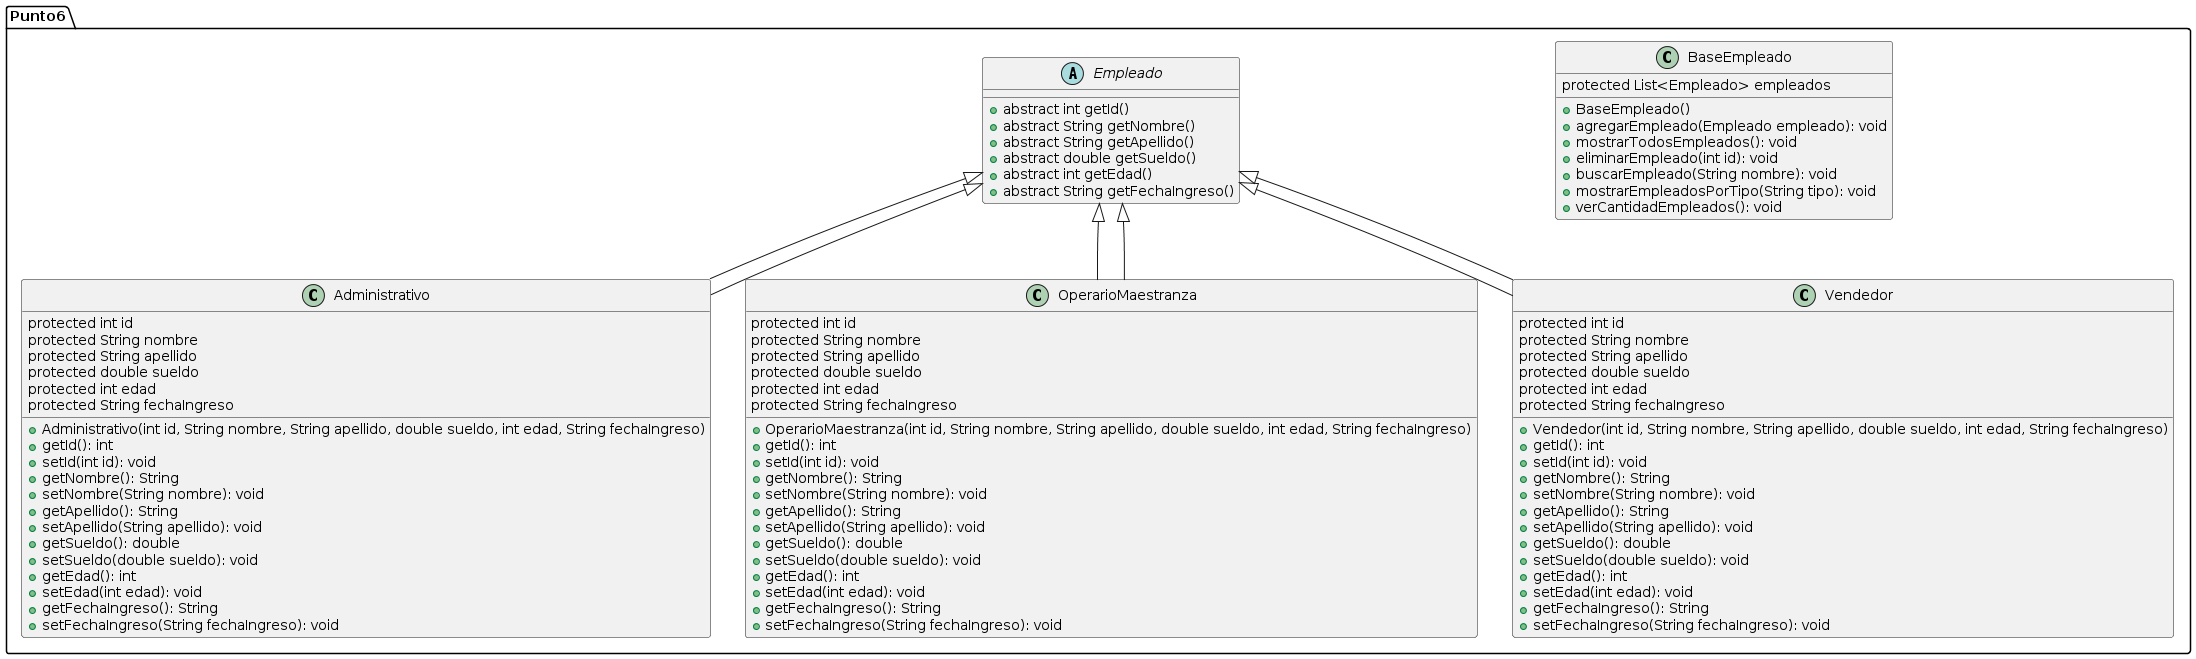

The diagram above was rendered by PlantUML. Its source (embedded in the PNG):
@startuml
package Punto6 {

    abstract class Empleado {
        + abstract int getId()
        + abstract String getNombre()
        + abstract String getApellido()
        + abstract double getSueldo()
        + abstract int getEdad()
        + abstract String getFechaIngreso()
    }

    class Administrativo extends Empleado {
        protected int id
        protected String nombre
        protected String apellido
        protected double sueldo
        protected int edad
        protected String fechaIngreso

        + Administrativo(int id, String nombre, String apellido, double sueldo, int edad, String fechaIngreso)
        + getId(): int
        + setId(int id): void
        + getNombre(): String
        + setNombre(String nombre): void
        + getApellido(): String
        + setApellido(String apellido): void
        + getSueldo(): double
        + setSueldo(double sueldo): void
        + getEdad(): int
        + setEdad(int edad): void
        + getFechaIngreso(): String
        + setFechaIngreso(String fechaIngreso): void
    }

    class OperarioMaestranza extends Empleado {
        protected int id
        protected String nombre
        protected String apellido
        protected double sueldo
        protected int edad
        protected String fechaIngreso

        + OperarioMaestranza(int id, String nombre, String apellido, double sueldo, int edad, String fechaIngreso)
        + getId(): int
        + setId(int id): void
        + getNombre(): String
        + setNombre(String nombre): void
        + getApellido(): String
        + setApellido(String apellido): void
        + getSueldo(): double
        + setSueldo(double sueldo): void
        + getEdad(): int
        + setEdad(int edad): void
        + getFechaIngreso(): String
        + setFechaIngreso(String fechaIngreso): void
    }

    class Vendedor extends Empleado {
        protected int id
        protected String nombre
        protected String apellido
        protected double sueldo
        protected int edad
        protected String fechaIngreso

        + Vendedor(int id, String nombre, String apellido, double sueldo, int edad, String fechaIngreso)
        + getId(): int
        + setId(int id): void
        + getNombre(): String
        + setNombre(String nombre): void
        + getApellido(): String
        + setApellido(String apellido): void
        + getSueldo(): double
        + setSueldo(double sueldo): void
        + getEdad(): int
        + setEdad(int edad): void
        + getFechaIngreso(): String
        + setFechaIngreso(String fechaIngreso): void
    }

    class BaseEmpleado {
        protected List<Empleado> empleados

        + BaseEmpleado()
        + agregarEmpleado(Empleado empleado): void
        + mostrarTodosEmpleados(): void
        + eliminarEmpleado(int id): void
        + buscarEmpleado(String nombre): void
        + mostrarEmpleadosPorTipo(String tipo): void
        + verCantidadEmpleados(): void
    }

    Empleado <|-- Administrativo
    Empleado <|-- OperarioMaestranza
    Empleado <|-- Vendedor

}
@enduml